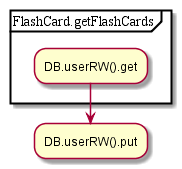

The diagram above was rendered by PlantUML. Its source (embedded in the PNG):
@startuml
partition FlashCard.getFlashCards {
:DB.userRW().get;
}
:DB.userRW().put;
@enduml